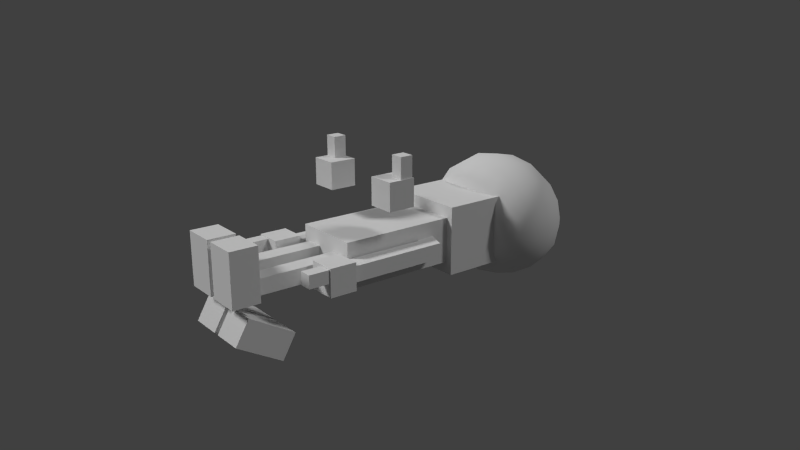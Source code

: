 # Source: man.blend  (saved by Blender 2.69.0; exported with 4.5.12 LTS)
import bpy
from mathutils import Matrix  # noqa: F401  (used for matrix-valued properties, if any)

bpy.ops.wm.read_factory_settings(use_empty=True)
scene = bpy.context.scene
scene.name = 'Scene'

# ---- collections
col_collection_1 = bpy.data.collections.new('Collection 1'); scene.collection.children.link(col_collection_1)

# ---- materials (node trees are filled in below, after node groups)
mat_man = bpy.data.materials.new('man')
mat_man.alpha_threshold = 0.0
mat_man.use_transparent_shadow = False
mat_man.roughness = 0.5
mat_man.specular_intensity = 0.09028
mat_man.line_color = (0.0, 0.0, 0.0, 1.0)

# ---- material node trees

# ---- world
world_world = bpy.data.worlds.new('World'); scene.world = world_world
world_world.color = (0.05088, 0.05088, 0.05088)
world_world.use_sun_shadow = False
world_world.sun_shadow_jitter_overblur = 0.0
world_world.cycles.sampling_method = 'MANUAL'
world_world.cycles.sample_map_resolution = 256

# ---- cameras
cam_camera_001 = bpy.data.cameras.new('Camera.001')
cam_camera_001.clip_end = 100.0
cam_camera_001.lens = 35.0
cam_camera_001.sensor_width = 32.0
cam_camera_001.sensor_height = 18.0
cam_camera_001.dof.focus_distance = 0.0
cam_camera_001.dof.aperture_fstop = 128.0

# ---- lights
light_hemi_001 = bpy.data.lights.new('Hemi.001', 'SUN')
light_hemi_001.transmission_factor = 0.0
light_hemi_001.angle = 0.1993
light_hemi_001.energy = 0.72
light_hemi_001.shadow_buffer_clip_start = 0.5
light_hemi_001.shadow_soft_size = 0.1
light_hemi_001.shadow_cascade_max_distance = 1000.0
light_hemi_001.cycles.use_multiple_importance_sampling = False
light_hemi = bpy.data.lights.new('Hemi', 'SUN')
light_hemi.transmission_factor = 0.0
light_hemi.angle = 0.1993
light_hemi.energy = 1.68
light_hemi.shadow_buffer_clip_start = 0.5
light_hemi.shadow_soft_size = 0.1
light_hemi.shadow_cascade_max_distance = 1000.0
light_hemi.cycles.use_multiple_importance_sampling = False

# ---- meshes
me_cube = bpy.data.meshes.new('Cube')
me_cube.from_pydata([(-1.0, -1.782, 0.6569), (-1.0, -1.782, -0.6569), (1.0, -1.782, -0.6569), (1.0, -1.782, 0.6569), (-1.0, 1.782, 0.6569), (-1.0, 1.782, -0.6569), (1.0, 1.782, -0.6569), (1.0, 1.782, 0.6569)], [], [(0, 1, 2, 3), (0, 4, 5, 1), (1, 5, 6, 2), (2, 6, 7, 3), (4, 0, 3, 7)])
_uv = me_cube.uv_layers.new(name='UVMap')
_uv.uv.foreach_set('vector', [0.005845, 0.199, 0.005845, 0.1843, 0.372, 0.1843, 0.372, 0.199, 0.3868, 0.1836, 0.3868, 0.7291, 0.6078, 0.7291, 0.6078, 0.1836, 1.0, 0.185, 1.0, 0.7332, 0.6174, 0.7332, 0.6174, 0.185, 0.6078, 0.1836, 0.6078, 0.7291, 0.3868, 0.7291, 0.3868, 0.1836, 0.0, 0.7364, 0.0, 0.1785, 0.3985, 0.1785, 0.3985, 0.7364])
me_cube.materials.append(mat_man)
me_cube.use_remesh_preserve_volume = False
me_cube.use_remesh_preserve_attributes = False
me_cube.use_mirror_vertex_groups = False
me_cube.update()
me_cube_006 = bpy.data.meshes.new('Cube.006')
me_cube_006.from_pydata([(-0.8092, -3.04, -0.2214), (-0.8092, -3.04, 0.2214), (-0.3002, -3.04, 0.2214), (-0.3002, -3.04, -0.2214), (-0.8092, -1.375, -0.2214), (-0.8092, -1.375, 0.2214), (-0.3002, -1.375, 0.2214), (-0.3002, -1.375, -0.2214), (-0.8092, -4.679, -0.2214), (-0.8092, -4.679, 0.2214), (-0.3002, -4.679, 0.2214), (-0.3002, -4.679, -0.2214), (-0.8092, -3.297, -0.2214), (-0.3002, -3.297, -0.2214), (-0.8092, -3.297, 0.2214), (-0.3002, -3.297, 0.2214)], [], [(4, 0, 1, 5), (5, 1, 2, 6), (6, 2, 3, 7), (7, 3, 0, 4), (13, 11, 8, 12), (7, 4, 5, 6), (8, 11, 10, 9), (2, 15, 13, 3), (1, 14, 15, 2), (12, 8, 9, 14), (14, 9, 10, 15), (0, 12, 14, 1), (15, 10, 11, 13), (3, 13, 12, 0)])
_uv = me_cube_006.uv_layers.new(name='UVMap')
_uv.uv.foreach_set('vector', [0.009811, 0.007292, 0.2733, 0.007292, 0.2733, 0.007292, 0.009811, 0.007292, 0.009811, 0.007292, 0.2733, 0.007292, 0.2733, 0.07901, 0.009811, 0.07901, 0.009811, 0.07901, 0.2733, 0.07901, 0.2733, 0.07901, 0.009811, 0.07901, 0.009811, 0.07901, 0.2733, 0.07901, 0.2733, 0.007292, 0.009811, 0.007292, 0.314, 0.07901, 0.5326, 0.07901, 0.5326, 0.007292, 0.314, 0.007292, 0.009811, 0.07901, 0.009811, 0.007292, 0.009811, 0.007292, 0.009811, 0.07901, 0.5326, 0.007292, 0.5326, 0.07901, 0.5326, 0.07901, 0.5326, 0.007292, 0.2733, 0.07901, 0.314, 0.07901, 0.314, 0.07901, 0.2733, 0.07901, 0.2733, 0.007292, 0.314, 0.007292, 0.314, 0.07901, 0.2733, 0.07901, 0.314, 0.007292, 0.5326, 0.007292, 0.5326, 0.007292, 0.314, 0.007292, 0.314, 0.007292, 0.5326, 0.007292, 0.5326, 0.07901, 0.314, 0.07901, 0.2733, 0.007292, 0.314, 0.007292, 0.314, 0.007292, 0.2733, 0.007292, 0.314, 0.07901, 0.5326, 0.07901, 0.5326, 0.07901, 0.314, 0.07901, 0.2733, 0.07901, 0.314, 0.07901, 0.314, 0.007292, 0.2733, 0.007292])
me_cube_006.materials.append(mat_man)
me_cube_006.use_remesh_preserve_volume = False
me_cube_006.use_remesh_preserve_attributes = False
me_cube_006.use_mirror_vertex_groups = False
me_cube_006.update()
me_cube_005 = bpy.data.meshes.new('Cube.005')
me_cube_005.from_pydata([(-0.08521, -4.363, 1.168), (-0.08521, -4.363, -0.3268), (-1.024, -4.363, -0.3268), (-1.024, -4.363, 1.168), (-0.08521, -5.145, 1.168), (-0.08521, -5.145, -0.3268), (-1.024, -5.145, -0.3268), (-1.024, -5.145, 1.168)], [], [(4, 5, 1, 0), (5, 6, 2, 1), (6, 7, 3, 2), (7, 4, 0, 3), (0, 1, 2, 3), (7, 6, 5, 4)])
_uv = me_cube_005.uv_layers.new(name='UVMap')
_uv.uv.foreach_set('vector', [0.5989, 0.08312, 0.5989, 0.08312, 0.5212, 0.08312, 0.5212, 0.08312, 0.5989, 0.08312, 0.5989, 0.005411, 0.5212, 0.005411, 0.5212, 0.08312, 0.5989, 0.005411, 0.5989, 0.005411, 0.5212, 0.005411, 0.5212, 0.005411, 0.5989, 0.005411, 0.5989, 0.08312, 0.5212, 0.08312, 0.5212, 0.005411, 0.5212, 0.08312, 0.5212, 0.08312, 0.5212, 0.005411, 0.5212, 0.005411, 0.5989, 0.005411, 0.5989, 0.005411, 0.5989, 0.08312, 0.5989, 0.08312])
me_cube_005.materials.append(mat_man)
me_cube_005.use_remesh_preserve_volume = False
me_cube_005.use_remesh_preserve_attributes = False
me_cube_005.use_mirror_vertex_groups = False
me_cube_005.update()
me_cube_030 = bpy.data.meshes.new('Cube.030')
me_cube_030.from_pydata([(-0.8092, -2.871, -0.2214), (-0.8092, -3.04, 0.2214), (-0.3002, -3.04, 0.2214), (-0.3002, -2.871, -0.2214), (-0.8092, -1.375, -0.2214), (-0.8092, -1.375, 0.2214), (-0.3002, -1.375, 0.2214), (-0.3002, -1.375, -0.2214), (-0.8092, -3.663, -1.529), (-0.8092, -4.047, -1.307), (-0.3002, -4.047, -1.307), (-0.3002, -3.663, -1.529), (-0.8092, -2.973, -0.3323), (-0.3002, -2.973, -0.3323), (-0.8092, -3.356, -0.111), (-0.3002, -3.356, -0.111)], [], [(4, 0, 1, 5), (5, 1, 2, 6), (6, 2, 3, 7), (7, 3, 0, 4), (13, 11, 8, 12), (7, 4, 5, 6), (8, 11, 10, 9), (2, 15, 13, 3), (1, 14, 15, 2), (12, 8, 9, 14), (14, 9, 10, 15), (0, 12, 14, 1), (15, 10, 11, 13), (3, 13, 12, 0)])
_uv = me_cube_030.uv_layers.new(name='UVMap')
_uv.uv.foreach_set('vector', [0.009811, 0.007292, 0.2733, 0.007292, 0.2733, 0.007292, 0.009811, 0.007292, 0.009811, 0.007292, 0.2733, 0.007292, 0.2733, 0.07901, 0.009811, 0.07901, 0.009811, 0.07901, 0.2733, 0.07901, 0.2733, 0.07901, 0.009811, 0.07901, 0.009811, 0.07901, 0.2733, 0.07901, 0.2733, 0.007292, 0.009811, 0.007292, 0.314, 0.07901, 0.5326, 0.07901, 0.5326, 0.007292, 0.314, 0.007292, 0.009811, 0.07901, 0.009811, 0.007292, 0.009811, 0.007292, 0.009811, 0.07901, 0.5326, 0.007292, 0.5326, 0.07901, 0.5326, 0.07901, 0.5326, 0.007292, 0.2733, 0.07901, 0.314, 0.07901, 0.314, 0.07901, 0.2733, 0.07901, 0.2733, 0.007292, 0.314, 0.007292, 0.314, 0.07901, 0.2733, 0.07901, 0.314, 0.007292, 0.5326, 0.007292, 0.5326, 0.007292, 0.314, 0.007292, 0.314, 0.007292, 0.5326, 0.007292, 0.5326, 0.07901, 0.314, 0.07901, 0.2733, 0.007292, 0.314, 0.007292, 0.314, 0.007292, 0.2733, 0.007292, 0.314, 0.07901, 0.5326, 0.07901, 0.5326, 0.07901, 0.314, 0.07901, 0.2733, 0.07901, 0.314, 0.07901, 0.314, 0.007292, 0.2733, 0.007292])
me_cube_030.materials.append(mat_man)
me_cube_030.use_remesh_preserve_volume = False
me_cube_030.use_remesh_preserve_attributes = False
me_cube_030.use_mirror_vertex_groups = False
me_cube_030.update()
me_cube_003 = bpy.data.meshes.new('Cube.003')
me_cube_003.from_pydata([(-0.08521, -4.727, -0.6281), (-0.08521, -3.432, -1.375), (-1.024, -3.432, -1.375), (-1.024, -4.727, -0.6281), (-0.08521, -5.118, -1.306), (-0.08521, -3.824, -2.053), (-1.024, -3.824, -2.053), (-1.024, -5.118, -1.306)], [], [(4, 5, 1, 0), (5, 6, 2, 1), (6, 7, 3, 2), (7, 4, 0, 3), (0, 1, 2, 3), (7, 6, 5, 4)])
_uv = me_cube_003.uv_layers.new(name='UVMap')
_uv.uv.foreach_set('vector', [0.5989, 0.08312, 0.5989, 0.08312, 0.5212, 0.08312, 0.5212, 0.08312, 0.5989, 0.08312, 0.5989, 0.005411, 0.5212, 0.005411, 0.5212, 0.08312, 0.5989, 0.005411, 0.5989, 0.005411, 0.5212, 0.005411, 0.5212, 0.005411, 0.5989, 0.005411, 0.5989, 0.08312, 0.5212, 0.08312, 0.5212, 0.005411, 0.5212, 0.08312, 0.5212, 0.08312, 0.5212, 0.005411, 0.5212, 0.005411, 0.5989, 0.005411, 0.5989, 0.005411, 0.5989, 0.08312, 0.5989, 0.08312])
me_cube_003.materials.append(mat_man)
me_cube_003.use_remesh_preserve_volume = False
me_cube_003.use_remesh_preserve_attributes = False
me_cube_003.use_mirror_vertex_groups = False
me_cube_003.update()
me_cube_026 = bpy.data.meshes.new('Cube.026')
me_cube_026.from_pydata([(0.8092, -3.04, -0.2214), (0.8092, -3.04, 0.2214), (0.3002, -3.04, 0.2214), (0.3002, -3.04, -0.2214), (0.8092, -1.375, -0.2214), (0.8092, -1.375, 0.2214), (0.3002, -1.375, 0.2214), (0.3002, -1.375, -0.2214), (0.8092, -4.679, -0.2214), (0.8092, -4.679, 0.2214), (0.3002, -4.679, 0.2214), (0.3002, -4.679, -0.2214), (0.8092, -3.297, -0.2214), (0.3002, -3.297, -0.2214), (0.8092, -3.297, 0.2214), (0.3002, -3.297, 0.2214)], [], [(4, 5, 1, 0), (5, 6, 2, 1), (6, 7, 3, 2), (7, 4, 0, 3), (13, 12, 8, 11), (7, 6, 5, 4), (8, 9, 10, 11), (2, 3, 13, 15), (1, 2, 15, 14), (12, 14, 9, 8), (14, 15, 10, 9), (0, 1, 14, 12), (15, 13, 11, 10), (3, 0, 12, 13)])
_uv = me_cube_026.uv_layers.new(name='UVMap')
_uv.uv.foreach_set('vector', [0.009811, 0.007292, 0.009811, 0.007292, 0.2733, 0.007292, 0.2733, 0.007292, 0.009811, 0.007292, 0.009811, 0.07901, 0.2733, 0.07901, 0.2733, 0.007292, 0.009811, 0.07901, 0.009811, 0.07901, 0.2733, 0.07901, 0.2733, 0.07901, 0.009811, 0.07901, 0.009811, 0.007292, 0.2733, 0.007292, 0.2733, 0.07901, 0.314, 0.07901, 0.314, 0.007292, 0.5326, 0.007292, 0.5326, 0.07901, 0.009811, 0.07901, 0.009811, 0.07901, 0.009811, 0.007292, 0.009811, 0.007292, 0.5326, 0.007292, 0.5326, 0.007292, 0.5326, 0.07901, 0.5326, 0.07901, 0.2733, 0.07901, 0.2733, 0.07901, 0.314, 0.07901, 0.314, 0.07901, 0.2733, 0.007292, 0.2733, 0.07901, 0.314, 0.07901, 0.314, 0.007292, 0.314, 0.007292, 0.314, 0.007292, 0.5326, 0.007292, 0.5326, 0.007292, 0.314, 0.007292, 0.314, 0.07901, 0.5326, 0.07901, 0.5326, 0.007292, 0.2733, 0.007292, 0.2733, 0.007292, 0.314, 0.007292, 0.314, 0.007292, 0.314, 0.07901, 0.314, 0.07901, 0.5326, 0.07901, 0.5326, 0.07901, 0.2733, 0.07901, 0.2733, 0.007292, 0.314, 0.007292, 0.314, 0.07901])
me_cube_026.materials.append(mat_man)
me_cube_026.use_remesh_preserve_volume = False
me_cube_026.use_remesh_preserve_attributes = False
me_cube_026.use_mirror_vertex_groups = False
me_cube_026.update()
me_cube_027 = bpy.data.meshes.new('Cube.027')
me_cube_027.from_pydata([(0.08521, -4.363, 1.168), (0.08521, -4.363, -0.3268), (1.024, -4.363, -0.3268), (1.024, -4.363, 1.168), (0.08521, -5.145, 1.168), (0.08521, -5.145, -0.3268), (1.024, -5.145, -0.3268), (1.024, -5.145, 1.168)], [], [(4, 0, 1, 5), (5, 1, 2, 6), (6, 2, 3, 7), (7, 3, 0, 4), (0, 3, 2, 1), (7, 4, 5, 6)])
_uv = me_cube_027.uv_layers.new(name='UVMap')
_uv.uv.foreach_set('vector', [0.5989, 0.08312, 0.5212, 0.08312, 0.5212, 0.08312, 0.5989, 0.08312, 0.5989, 0.08312, 0.5212, 0.08312, 0.5212, 0.005411, 0.5989, 0.005411, 0.5989, 0.005411, 0.5212, 0.005411, 0.5212, 0.005411, 0.5989, 0.005411, 0.5989, 0.005411, 0.5212, 0.005411, 0.5212, 0.08312, 0.5989, 0.08312, 0.5212, 0.08312, 0.5212, 0.005411, 0.5212, 0.005411, 0.5212, 0.08312, 0.5989, 0.005411, 0.5989, 0.08312, 0.5989, 0.08312, 0.5989, 0.005411])
me_cube_027.materials.append(mat_man)
me_cube_027.use_remesh_preserve_volume = False
me_cube_027.use_remesh_preserve_attributes = False
me_cube_027.use_mirror_vertex_groups = False
me_cube_027.update()
me_cube_029 = bpy.data.meshes.new('Cube.029')
me_cube_029.from_pydata([(0.8092, -2.871, -0.2214), (0.8092, -3.04, 0.2214), (0.3002, -3.04, 0.2214), (0.3002, -2.871, -0.2214), (0.8092, -1.375, -0.2214), (0.8092, -1.375, 0.2214), (0.3002, -1.375, 0.2214), (0.3002, -1.375, -0.2214), (0.8092, -3.663, -1.529), (0.8092, -4.047, -1.307), (0.3002, -4.047, -1.307), (0.3002, -3.663, -1.529), (0.8092, -2.973, -0.3323), (0.3002, -2.973, -0.3323), (0.8092, -3.356, -0.111), (0.3002, -3.356, -0.111)], [], [(4, 5, 1, 0), (5, 6, 2, 1), (6, 7, 3, 2), (7, 4, 0, 3), (13, 12, 8, 11), (7, 6, 5, 4), (8, 9, 10, 11), (2, 3, 13, 15), (1, 2, 15, 14), (12, 14, 9, 8), (14, 15, 10, 9), (0, 1, 14, 12), (15, 13, 11, 10), (3, 0, 12, 13)])
_uv = me_cube_029.uv_layers.new(name='UVMap')
_uv.uv.foreach_set('vector', [0.009811, 0.007292, 0.009811, 0.007292, 0.2733, 0.007292, 0.2733, 0.007292, 0.009811, 0.007292, 0.009811, 0.07901, 0.2733, 0.07901, 0.2733, 0.007292, 0.009811, 0.07901, 0.009811, 0.07901, 0.2733, 0.07901, 0.2733, 0.07901, 0.009811, 0.07901, 0.009811, 0.007292, 0.2733, 0.007292, 0.2733, 0.07901, 0.314, 0.07901, 0.314, 0.007292, 0.5326, 0.007292, 0.5326, 0.07901, 0.009811, 0.07901, 0.009811, 0.07901, 0.009811, 0.007292, 0.009811, 0.007292, 0.5326, 0.007292, 0.5326, 0.007292, 0.5326, 0.07901, 0.5326, 0.07901, 0.2733, 0.07901, 0.2733, 0.07901, 0.314, 0.07901, 0.314, 0.07901, 0.2733, 0.007292, 0.2733, 0.07901, 0.314, 0.07901, 0.314, 0.007292, 0.314, 0.007292, 0.314, 0.007292, 0.5326, 0.007292, 0.5326, 0.007292, 0.314, 0.007292, 0.314, 0.07901, 0.5326, 0.07901, 0.5326, 0.007292, 0.2733, 0.007292, 0.2733, 0.007292, 0.314, 0.007292, 0.314, 0.007292, 0.314, 0.07901, 0.314, 0.07901, 0.5326, 0.07901, 0.5326, 0.07901, 0.2733, 0.07901, 0.2733, 0.007292, 0.314, 0.007292, 0.314, 0.07901])
me_cube_029.materials.append(mat_man)
me_cube_029.use_remesh_preserve_volume = False
me_cube_029.use_remesh_preserve_attributes = False
me_cube_029.use_mirror_vertex_groups = False
me_cube_029.update()
me_cube_002 = bpy.data.meshes.new('Cube.002')
me_cube_002.from_pydata([(0.08521, -4.727, -0.6281), (0.08521, -3.432, -1.375), (1.024, -3.432, -1.375), (1.024, -4.727, -0.6281), (0.08521, -5.118, -1.306), (0.08521, -3.824, -2.053), (1.024, -3.824, -2.053), (1.024, -5.118, -1.306)], [], [(4, 0, 1, 5), (5, 1, 2, 6), (6, 2, 3, 7), (7, 3, 0, 4), (0, 3, 2, 1), (7, 4, 5, 6)])
_uv = me_cube_002.uv_layers.new(name='UVMap')
_uv.uv.foreach_set('vector', [0.5989, 0.08312, 0.5212, 0.08312, 0.5212, 0.08312, 0.5989, 0.08312, 0.5989, 0.08312, 0.5212, 0.08312, 0.5212, 0.005411, 0.5989, 0.005411, 0.5989, 0.005411, 0.5212, 0.005411, 0.5212, 0.005411, 0.5989, 0.005411, 0.5989, 0.005411, 0.5212, 0.005411, 0.5212, 0.08312, 0.5989, 0.08312, 0.5212, 0.08312, 0.5212, 0.005411, 0.5212, 0.005411, 0.5212, 0.08312, 0.5989, 0.005411, 0.5989, 0.08312, 0.5989, 0.08312, 0.5989, 0.005411])
me_cube_002.materials.append(mat_man)
me_cube_002.use_remesh_preserve_volume = False
me_cube_002.use_remesh_preserve_attributes = False
me_cube_002.use_mirror_vertex_groups = False
me_cube_002.update()
me_cube_012 = bpy.data.meshes.new('Cube.012')
me_cube_012.from_pydata([(-1.566, -0.7705, -0.2214), (-1.566, -0.7705, 0.2214), (-1.057, -0.7705, 0.2214), (-1.057, -0.7705, -0.2214), (-1.566, 0.8942, -0.2214), (-1.566, 0.8942, 0.2214), (-1.057, 0.8942, 0.2214), (-1.057, 0.8942, -0.2214), (-1.566, -2.409, -0.2214), (-1.566, -2.409, 0.2214), (-1.057, -2.409, 0.2214), (-1.057, -2.409, -0.2214), (-1.566, -1.018, -0.2214), (-1.057, -1.018, -0.2214), (-1.566, -1.018, 0.2214), (-1.057, -1.018, 0.2214)], [], [(4, 0, 1, 5), (5, 1, 2, 6), (6, 2, 3, 7), (7, 3, 0, 4), (13, 11, 8, 12), (7, 4, 5, 6), (8, 11, 10, 9), (2, 15, 13, 3), (1, 14, 15, 2), (12, 8, 9, 14), (0, 12, 14, 1), (15, 10, 11, 13), (3, 13, 12, 0), (14, 9, 10, 15)])
_uv = me_cube_012.uv_layers.new(name='UVMap')
_uv.uv.foreach_set('vector', [0.02392, 0.09479, 0.3116, 0.09479, 0.3116, 0.09241, 0.02392, 0.09241, 0.02392, 0.09241, 0.3116, 0.09241, 0.3116, 0.1707, 0.02392, 0.1707, 0.02392, 0.1707, 0.3116, 0.1707, 0.3116, 0.1731, 0.02392, 0.1731, 0.02392, 0.1731, 0.3116, 0.1731, 0.3116, 0.09479, 0.02392, 0.09479, 0.3544, 0.1731, 0.5949, 0.1731, 0.5949, 0.09479, 0.3544, 0.09479, 0.02392, 0.1731, 0.02392, 0.09479, 0.02392, 0.09241, 0.02392, 0.1707, 0.5949, 0.09479, 0.5949, 0.1731, 0.5949, 0.1707, 0.5949, 0.09241, 0.3116, 0.1707, 0.3544, 0.1707, 0.3544, 0.1731, 0.3116, 0.1731, 0.3116, 0.09241, 0.3544, 0.09241, 0.3544, 0.1707, 0.3116, 0.1707, 0.3544, 0.09479, 0.5949, 0.09479, 0.5949, 0.09241, 0.3544, 0.09241, 0.3116, 0.09479, 0.3544, 0.09479, 0.3544, 0.09241, 0.3116, 0.09241, 0.3544, 0.1707, 0.5949, 0.1707, 0.5949, 0.1731, 0.3544, 0.1731, 0.3116, 0.1731, 0.3544, 0.1731, 0.3544, 0.09479, 0.3116, 0.09479, 0.3544, 0.09241, 0.5949, 0.09241, 0.5949, 0.1707, 0.3544, 0.1707])
me_cube_012.materials.append(mat_man)
me_cube_012.use_remesh_preserve_volume = False
me_cube_012.use_remesh_preserve_attributes = False
me_cube_012.use_mirror_vertex_groups = False
me_cube_012.update()
me_cube_013 = bpy.data.meshes.new('Cube.013')
me_cube_013.from_pydata([(-1.701, -2.783, -0.3904), (-1.701, -2.783, 0.3904), (-0.9206, -2.783, 0.3904), (-0.9206, -2.783, -0.3904), (-1.701, -2.002, -0.3904), (-1.701, -2.002, 0.3904), (-0.9206, -2.002, 0.3904), (-0.9206, -2.002, -0.3904)], [], [(4, 0, 1, 5), (5, 1, 2, 6), (6, 2, 3, 7), (7, 3, 0, 4), (0, 3, 2, 1), (7, 4, 5, 6)])
_uv = me_cube_013.uv_layers.new(name='UVMap')
_uv.uv.foreach_set('vector', [0.5175, 0.1632, 0.5175, 0.1054, 0.5175, 0.1054, 0.5175, 0.1632, 0.5175, 0.1632, 0.5175, 0.1054, 0.5753, 0.1054, 0.5753, 0.1632, 0.5753, 0.1632, 0.5753, 0.1054, 0.5753, 0.1054, 0.5753, 0.1632, 0.5753, 0.1632, 0.5753, 0.1054, 0.5175, 0.1054, 0.5175, 0.1632, 0.5175, 0.1054, 0.5753, 0.1054, 0.5753, 0.1054, 0.5175, 0.1054, 0.5753, 0.1632, 0.5175, 0.1632, 0.5175, 0.1632, 0.5753, 0.1632])
me_cube_013.materials.append(mat_man)
me_cube_013.use_remesh_preserve_volume = False
me_cube_013.use_remesh_preserve_attributes = False
me_cube_013.use_mirror_vertex_groups = False
me_cube_013.update()
me_cube_014 = bpy.data.meshes.new('Cube.014')
me_cube_014.from_pydata([(-1.668, -3.38, -0.009328), (-1.668, -3.38, 0.3571), (-1.302, -3.38, 0.3571), (-1.302, -3.38, -0.009328), (-1.668, -2.719, -0.009328), (-1.668, -2.719, 0.3571), (-1.302, -2.719, 0.3571), (-1.302, -2.719, -0.009328)], [], [(4, 0, 1, 5), (5, 1, 2, 6), (6, 2, 3, 7), (7, 3, 0, 4), (0, 3, 2, 1), (7, 4, 5, 6)])
_uv = me_cube_014.uv_layers.new(name='UVMap')
_uv.uv.foreach_set('vector', [0.5205, 0.163, 0.5205, 0.1057, 0.5205, 0.1057, 0.5205, 0.163, 0.5205, 0.163, 0.5205, 0.1057, 0.5778, 0.1057, 0.5778, 0.163, 0.5778, 0.163, 0.5778, 0.1057, 0.5778, 0.1057, 0.5778, 0.163, 0.5778, 0.163, 0.5778, 0.1057, 0.5205, 0.1057, 0.5205, 0.163, 0.5205, 0.1057, 0.5778, 0.1057, 0.5778, 0.1057, 0.5205, 0.1057, 0.5778, 0.163, 0.5205, 0.163, 0.5205, 0.163, 0.5778, 0.163])
me_cube_014.materials.append(mat_man)
me_cube_014.use_remesh_preserve_volume = False
me_cube_014.use_remesh_preserve_attributes = False
me_cube_014.use_mirror_vertex_groups = False
me_cube_014.update()
me_cube_031 = bpy.data.meshes.new('Cube.031')
me_cube_031.from_pydata([(-1.566, -0.7705, -0.2214), (-1.566, -0.3293, 0.2214), (-1.057, -0.3293, 0.2214), (-1.057, -0.7705, -0.2214), (-1.566, 0.8942, -0.2214), (-1.566, 0.8942, 0.2214), (-1.057, 0.8942, 0.2214), (-1.057, 0.8942, -0.2214), (-1.566, -0.767, 1.744), (-1.566, -0.3242, 1.744), (-1.057, -0.3242, 1.744), (-1.057, -0.767, 1.744), (-1.566, -0.767, 0.3529), (-1.057, -0.767, 0.3529), (-1.566, -0.3242, 0.3529), (-1.057, -0.3242, 0.3529)], [], [(4, 0, 1, 5), (5, 1, 2, 6), (6, 2, 3, 7), (7, 3, 0, 4), (13, 11, 8, 12), (7, 4, 5, 6), (8, 11, 10, 9), (2, 15, 13, 3), (1, 14, 15, 2), (12, 8, 9, 14), (0, 12, 14, 1), (15, 10, 11, 13), (3, 13, 12, 0), (14, 9, 10, 15)])
_uv = me_cube_031.uv_layers.new(name='UVMap')
_uv.uv.foreach_set('vector', [0.02392, 0.09479, 0.3116, 0.09479, 0.3116, 0.09241, 0.02392, 0.09241, 0.02392, 0.09241, 0.3116, 0.09241, 0.3116, 0.1707, 0.02392, 0.1707, 0.02392, 0.1707, 0.3116, 0.1707, 0.3116, 0.1731, 0.02392, 0.1731, 0.02392, 0.1731, 0.3116, 0.1731, 0.3116, 0.09479, 0.02392, 0.09479, 0.3544, 0.1731, 0.5949, 0.1731, 0.5949, 0.09479, 0.3544, 0.09479, 0.02392, 0.1731, 0.02392, 0.09479, 0.02392, 0.09241, 0.02392, 0.1707, 0.5949, 0.09479, 0.5949, 0.1731, 0.5949, 0.1707, 0.5949, 0.09241, 0.3116, 0.1707, 0.3544, 0.1707, 0.3544, 0.1731, 0.3116, 0.1731, 0.3116, 0.09241, 0.3544, 0.09241, 0.3544, 0.1707, 0.3116, 0.1707, 0.3544, 0.09479, 0.5949, 0.09479, 0.5949, 0.09241, 0.3544, 0.09241, 0.3116, 0.09479, 0.3544, 0.09479, 0.3544, 0.09241, 0.3116, 0.09241, 0.3544, 0.1707, 0.5949, 0.1707, 0.5949, 0.1731, 0.3544, 0.1731, 0.3116, 0.1731, 0.3544, 0.1731, 0.3544, 0.09479, 0.3116, 0.09479, 0.3544, 0.09241, 0.5949, 0.09241, 0.5949, 0.1707, 0.3544, 0.1707])
me_cube_031.materials.append(mat_man)
me_cube_031.use_remesh_preserve_volume = False
me_cube_031.use_remesh_preserve_attributes = False
me_cube_031.use_mirror_vertex_groups = False
me_cube_031.update()
me_cube_008 = bpy.data.meshes.new('Cube.008')
me_cube_008.from_pydata([(-1.701, -0.9294, 2.264), (-1.701, -0.1485, 2.264), (-0.9206, -0.1485, 2.264), (-0.9206, -0.9294, 2.264), (-1.701, -0.9294, 1.483), (-1.701, -0.1485, 1.483), (-0.9206, -0.1485, 1.483), (-0.9206, -0.9294, 1.483)], [], [(4, 0, 1, 5), (5, 1, 2, 6), (6, 2, 3, 7), (7, 3, 0, 4), (0, 3, 2, 1), (7, 4, 5, 6)])
_uv = me_cube_008.uv_layers.new(name='UVMap')
_uv.uv.foreach_set('vector', [0.5175, 0.1632, 0.5175, 0.1054, 0.5175, 0.1054, 0.5175, 0.1632, 0.5175, 0.1632, 0.5175, 0.1054, 0.5753, 0.1054, 0.5753, 0.1632, 0.5753, 0.1632, 0.5753, 0.1054, 0.5753, 0.1054, 0.5753, 0.1632, 0.5753, 0.1632, 0.5753, 0.1054, 0.5175, 0.1054, 0.5175, 0.1632, 0.5175, 0.1054, 0.5753, 0.1054, 0.5753, 0.1054, 0.5175, 0.1054, 0.5753, 0.1632, 0.5175, 0.1632, 0.5175, 0.1632, 0.5753, 0.1632])
me_cube_008.materials.append(mat_man)
me_cube_008.use_remesh_preserve_volume = False
me_cube_008.use_remesh_preserve_attributes = False
me_cube_008.use_mirror_vertex_groups = False
me_cube_008.update()
me_cube_009 = bpy.data.meshes.new('Cube.009')
me_cube_009.from_pydata([(-1.668, -0.5483, 2.861), (-1.668, -0.1818, 2.861), (-1.302, -0.1818, 2.861), (-1.302, -0.5483, 2.861), (-1.668, -0.5483, 2.2), (-1.668, -0.1818, 2.2), (-1.302, -0.1818, 2.2), (-1.302, -0.5483, 2.2)], [], [(4, 0, 1, 5), (5, 1, 2, 6), (6, 2, 3, 7), (7, 3, 0, 4), (0, 3, 2, 1), (7, 4, 5, 6)])
_uv = me_cube_009.uv_layers.new(name='UVMap')
_uv.uv.foreach_set('vector', [0.5205, 0.163, 0.5205, 0.1057, 0.5205, 0.1057, 0.5205, 0.163, 0.5205, 0.163, 0.5205, 0.1057, 0.5778, 0.1057, 0.5778, 0.163, 0.5778, 0.163, 0.5778, 0.1057, 0.5778, 0.1057, 0.5778, 0.163, 0.5778, 0.163, 0.5778, 0.1057, 0.5205, 0.1057, 0.5205, 0.163, 0.5205, 0.1057, 0.5778, 0.1057, 0.5778, 0.1057, 0.5205, 0.1057, 0.5778, 0.163, 0.5205, 0.163, 0.5205, 0.163, 0.5778, 0.163])
me_cube_009.materials.append(mat_man)
me_cube_009.use_remesh_preserve_volume = False
me_cube_009.use_remesh_preserve_attributes = False
me_cube_009.use_mirror_vertex_groups = False
me_cube_009.update()
me_cube_023 = bpy.data.meshes.new('Cube.023')
me_cube_023.from_pydata([(1.566, -0.7705, -0.2214), (1.566, -0.7705, 0.2214), (1.057, -0.7705, 0.2214), (1.057, -0.7705, -0.2214), (1.566, 0.8942, -0.2214), (1.566, 0.8942, 0.2214), (1.057, 0.8942, 0.2214), (1.057, 0.8942, -0.2214), (1.566, -2.409, -0.2214), (1.566, -2.409, 0.2214), (1.057, -2.409, 0.2214), (1.057, -2.409, -0.2214), (1.566, -1.018, -0.2214), (1.057, -1.018, -0.2214), (1.566, -1.018, 0.2214), (1.057, -1.018, 0.2214)], [], [(4, 5, 1, 0), (5, 6, 2, 1), (6, 7, 3, 2), (7, 4, 0, 3), (13, 12, 8, 11), (7, 6, 5, 4), (8, 9, 10, 11), (2, 3, 13, 15), (1, 2, 15, 14), (12, 14, 9, 8), (0, 1, 14, 12), (15, 13, 11, 10), (3, 0, 12, 13), (14, 15, 10, 9)])
_uv = me_cube_023.uv_layers.new(name='UVMap')
_uv.uv.foreach_set('vector', [0.02392, 0.09479, 0.02392, 0.09241, 0.3116, 0.09241, 0.3116, 0.09479, 0.02392, 0.09241, 0.02392, 0.1707, 0.3116, 0.1707, 0.3116, 0.09241, 0.02392, 0.1707, 0.02392, 0.1731, 0.3116, 0.1731, 0.3116, 0.1707, 0.02392, 0.1731, 0.02392, 0.09479, 0.3116, 0.09479, 0.3116, 0.1731, 0.3544, 0.1731, 0.3544, 0.09479, 0.5949, 0.09479, 0.5949, 0.1731, 0.02392, 0.1731, 0.02392, 0.1707, 0.02392, 0.09241, 0.02392, 0.09479, 0.5949, 0.09479, 0.5949, 0.09241, 0.5949, 0.1707, 0.5949, 0.1731, 0.3116, 0.1707, 0.3116, 0.1731, 0.3544, 0.1731, 0.3544, 0.1707, 0.3116, 0.09241, 0.3116, 0.1707, 0.3544, 0.1707, 0.3544, 0.09241, 0.3544, 0.09479, 0.3544, 0.09241, 0.5949, 0.09241, 0.5949, 0.09479, 0.3116, 0.09479, 0.3116, 0.09241, 0.3544, 0.09241, 0.3544, 0.09479, 0.3544, 0.1707, 0.3544, 0.1731, 0.5949, 0.1731, 0.5949, 0.1707, 0.3116, 0.1731, 0.3116, 0.09479, 0.3544, 0.09479, 0.3544, 0.1731, 0.3544, 0.09241, 0.3544, 0.1707, 0.5949, 0.1707, 0.5949, 0.09241])
me_cube_023.materials.append(mat_man)
me_cube_023.use_remesh_preserve_volume = False
me_cube_023.use_remesh_preserve_attributes = False
me_cube_023.use_mirror_vertex_groups = False
me_cube_023.update()
me_cube_024 = bpy.data.meshes.new('Cube.024')
me_cube_024.from_pydata([(1.701, -2.783, -0.3904), (1.701, -2.783, 0.3904), (0.9207, -2.783, 0.3904), (0.9207, -2.783, -0.3904), (1.701, -2.002, -0.3904), (1.701, -2.002, 0.3904), (0.9207, -2.002, 0.3904), (0.9207, -2.002, -0.3904)], [], [(4, 5, 1, 0), (5, 6, 2, 1), (6, 7, 3, 2), (7, 4, 0, 3), (0, 1, 2, 3), (7, 6, 5, 4)])
_uv = me_cube_024.uv_layers.new(name='UVMap')
_uv.uv.foreach_set('vector', [0.5175, 0.1632, 0.5175, 0.1632, 0.5175, 0.1054, 0.5175, 0.1054, 0.5175, 0.1632, 0.5753, 0.1632, 0.5753, 0.1054, 0.5175, 0.1054, 0.5753, 0.1632, 0.5753, 0.1632, 0.5753, 0.1054, 0.5753, 0.1054, 0.5753, 0.1632, 0.5175, 0.1632, 0.5175, 0.1054, 0.5753, 0.1054, 0.5175, 0.1054, 0.5175, 0.1054, 0.5753, 0.1054, 0.5753, 0.1054, 0.5753, 0.1632, 0.5753, 0.1632, 0.5175, 0.1632, 0.5175, 0.1632])
me_cube_024.materials.append(mat_man)
me_cube_024.use_remesh_preserve_volume = False
me_cube_024.use_remesh_preserve_attributes = False
me_cube_024.use_mirror_vertex_groups = False
me_cube_024.update()
me_cube_025 = bpy.data.meshes.new('Cube.025')
me_cube_025.from_pydata([(1.668, -3.38, -0.009328), (1.668, -3.38, 0.3571), (1.302, -3.38, 0.3571), (1.302, -3.38, -0.009328), (1.668, -2.719, -0.009328), (1.668, -2.719, 0.3571), (1.302, -2.719, 0.3571), (1.302, -2.719, -0.009328)], [], [(4, 5, 1, 0), (5, 6, 2, 1), (6, 7, 3, 2), (7, 4, 0, 3), (0, 1, 2, 3), (7, 6, 5, 4)])
_uv = me_cube_025.uv_layers.new(name='UVMap')
_uv.uv.foreach_set('vector', [0.5205, 0.163, 0.5205, 0.163, 0.5205, 0.1057, 0.5205, 0.1057, 0.5205, 0.163, 0.5778, 0.163, 0.5778, 0.1057, 0.5205, 0.1057, 0.5778, 0.163, 0.5778, 0.163, 0.5778, 0.1057, 0.5778, 0.1057, 0.5778, 0.163, 0.5205, 0.163, 0.5205, 0.1057, 0.5778, 0.1057, 0.5205, 0.1057, 0.5205, 0.1057, 0.5778, 0.1057, 0.5778, 0.1057, 0.5778, 0.163, 0.5778, 0.163, 0.5205, 0.163, 0.5205, 0.163])
me_cube_025.materials.append(mat_man)
me_cube_025.use_remesh_preserve_volume = False
me_cube_025.use_remesh_preserve_attributes = False
me_cube_025.use_mirror_vertex_groups = False
me_cube_025.update()
me_cube_028 = bpy.data.meshes.new('Cube.028')
me_cube_028.from_pydata([(1.566, -0.7705, -0.2214), (1.566, -0.3293, 0.2214), (1.057, -0.3293, 0.2214), (1.057, -0.7705, -0.2214), (1.566, 0.8942, -0.2214), (1.566, 0.8942, 0.2214), (1.057, 0.8942, 0.2214), (1.057, 0.8942, -0.2214), (1.566, -0.767, 1.744), (1.566, -0.3242, 1.744), (1.057, -0.3242, 1.744), (1.057, -0.767, 1.744), (1.566, -0.767, 0.3529), (1.057, -0.767, 0.3529), (1.566, -0.3242, 0.3529), (1.057, -0.3242, 0.3529)], [], [(4, 5, 1, 0), (5, 6, 2, 1), (6, 7, 3, 2), (7, 4, 0, 3), (13, 12, 8, 11), (7, 6, 5, 4), (8, 9, 10, 11), (2, 3, 13, 15), (1, 2, 15, 14), (12, 14, 9, 8), (0, 1, 14, 12), (15, 13, 11, 10), (3, 0, 12, 13), (14, 15, 10, 9)])
_uv = me_cube_028.uv_layers.new(name='UVMap')
_uv.uv.foreach_set('vector', [0.02392, 0.09479, 0.02392, 0.09241, 0.3116, 0.09241, 0.3116, 0.09479, 0.02392, 0.09241, 0.02392, 0.1707, 0.3116, 0.1707, 0.3116, 0.09241, 0.02392, 0.1707, 0.02392, 0.1731, 0.3116, 0.1731, 0.3116, 0.1707, 0.02392, 0.1731, 0.02392, 0.09479, 0.3116, 0.09479, 0.3116, 0.1731, 0.3544, 0.1731, 0.3544, 0.09479, 0.5949, 0.09479, 0.5949, 0.1731, 0.02392, 0.1731, 0.02392, 0.1707, 0.02392, 0.09241, 0.02392, 0.09479, 0.5949, 0.09479, 0.5949, 0.09241, 0.5949, 0.1707, 0.5949, 0.1731, 0.3116, 0.1707, 0.3116, 0.1731, 0.3544, 0.1731, 0.3544, 0.1707, 0.3116, 0.09241, 0.3116, 0.1707, 0.3544, 0.1707, 0.3544, 0.09241, 0.3544, 0.09479, 0.3544, 0.09241, 0.5949, 0.09241, 0.5949, 0.09479, 0.3116, 0.09479, 0.3116, 0.09241, 0.3544, 0.09241, 0.3544, 0.09479, 0.3544, 0.1707, 0.3544, 0.1731, 0.5949, 0.1731, 0.5949, 0.1707, 0.3116, 0.1731, 0.3116, 0.09479, 0.3544, 0.09479, 0.3544, 0.1731, 0.3544, 0.09241, 0.3544, 0.1707, 0.5949, 0.1707, 0.5949, 0.09241])
me_cube_028.materials.append(mat_man)
me_cube_028.use_remesh_preserve_volume = False
me_cube_028.use_remesh_preserve_attributes = False
me_cube_028.use_mirror_vertex_groups = False
me_cube_028.update()
me_cube_004 = bpy.data.meshes.new('Cube.004')
me_cube_004.from_pydata([(1.701, -0.9294, 2.264), (1.701, -0.1485, 2.264), (0.9207, -0.1485, 2.264), (0.9207, -0.9294, 2.264), (1.701, -0.9294, 1.483), (1.701, -0.1485, 1.483), (0.9207, -0.1485, 1.483), (0.9207, -0.9294, 1.483)], [], [(4, 5, 1, 0), (5, 6, 2, 1), (6, 7, 3, 2), (7, 4, 0, 3), (0, 1, 2, 3), (7, 6, 5, 4)])
_uv = me_cube_004.uv_layers.new(name='UVMap')
_uv.uv.foreach_set('vector', [0.5175, 0.1632, 0.5175, 0.1632, 0.5175, 0.1054, 0.5175, 0.1054, 0.5175, 0.1632, 0.5753, 0.1632, 0.5753, 0.1054, 0.5175, 0.1054, 0.5753, 0.1632, 0.5753, 0.1632, 0.5753, 0.1054, 0.5753, 0.1054, 0.5753, 0.1632, 0.5175, 0.1632, 0.5175, 0.1054, 0.5753, 0.1054, 0.5175, 0.1054, 0.5175, 0.1054, 0.5753, 0.1054, 0.5753, 0.1054, 0.5753, 0.1632, 0.5753, 0.1632, 0.5175, 0.1632, 0.5175, 0.1632])
me_cube_004.materials.append(mat_man)
me_cube_004.use_remesh_preserve_volume = False
me_cube_004.use_remesh_preserve_attributes = False
me_cube_004.use_mirror_vertex_groups = False
me_cube_004.update()
me_cube_007 = bpy.data.meshes.new('Cube.007')
me_cube_007.from_pydata([(1.668, -0.5483, 2.861), (1.668, -0.1818, 2.861), (1.302, -0.1818, 2.861), (1.302, -0.5483, 2.861), (1.668, -0.5483, 2.2), (1.668, -0.1818, 2.2), (1.302, -0.1818, 2.2), (1.302, -0.5483, 2.2)], [], [(4, 5, 1, 0), (5, 6, 2, 1), (6, 7, 3, 2), (7, 4, 0, 3), (0, 1, 2, 3), (7, 6, 5, 4)])
_uv = me_cube_007.uv_layers.new(name='UVMap')
_uv.uv.foreach_set('vector', [0.5205, 0.163, 0.5205, 0.163, 0.5205, 0.1057, 0.5205, 0.1057, 0.5205, 0.163, 0.5778, 0.163, 0.5778, 0.1057, 0.5205, 0.1057, 0.5778, 0.163, 0.5778, 0.163, 0.5778, 0.1057, 0.5778, 0.1057, 0.5778, 0.163, 0.5205, 0.163, 0.5205, 0.1057, 0.5778, 0.1057, 0.5205, 0.1057, 0.5205, 0.1057, 0.5778, 0.1057, 0.5778, 0.1057, 0.5778, 0.163, 0.5778, 0.163, 0.5205, 0.163, 0.5205, 0.163])
me_cube_007.materials.append(mat_man)
me_cube_007.use_remesh_preserve_volume = False
me_cube_007.use_remesh_preserve_attributes = False
me_cube_007.use_mirror_vertex_groups = False
me_cube_007.update()
me_cube_022 = bpy.data.meshes.new('Cube.022')
me_cube_022.from_pydata([(1.557, 0.8845, -0.221), (1.557, 0.8845, 0.221), (1.362, 0.4152, 0.221), (1.362, 0.4152, -0.221), (0.7575, 1.216, -0.221), (0.7575, 1.216, 0.221), (0.5631, 0.7463, 0.221), (0.5631, 0.7463, -0.221)], [], [(4, 5, 1, 0), (5, 6, 2, 1), (6, 7, 3, 2), (7, 4, 0, 3), (0, 1, 2, 3), (7, 6, 5, 4)])
_uv = me_cube_022.uv_layers.new(name='UVMap')
_uv.uv.foreach_set('vector', [0.01215, 0.1549, 0.01215, 0.1549, 0.07611, 0.1571, 0.07611, 0.1571, 0.01215, 0.1549, 0.006962, 0.1115, 0.07093, 0.1137, 0.07611, 0.1571, 0.006962, 0.1115, 0.006962, 0.1115, 0.07093, 0.1137, 0.07093, 0.1137, 0.006962, 0.1115, 0.01215, 0.1549, 0.07611, 0.1571, 0.07093, 0.1137, 0.07611, 0.1571, 0.07611, 0.1571, 0.07093, 0.1137, 0.07093, 0.1137, 0.006962, 0.1115, 0.006962, 0.1115, 0.01215, 0.1549, 0.01215, 0.1549])
me_cube_022.materials.append(mat_man)
me_cube_022.use_remesh_preserve_volume = False
me_cube_022.use_remesh_preserve_attributes = False
me_cube_022.use_mirror_vertex_groups = False
me_cube_022.update()
me_cube_015 = bpy.data.meshes.new('Cube.015')
me_cube_015.from_pydata([(-0.7575, 1.216, -0.221), (-0.7575, 1.216, 0.221), (-0.5631, 0.7463, 0.221), (-0.5631, 0.7463, -0.221), (-1.557, 0.8845, -0.221), (-1.557, 0.8845, 0.221), (-1.362, 0.4152, 0.221), (-1.362, 0.4152, -0.221)], [], [(4, 5, 1, 0), (5, 6, 2, 1), (6, 7, 3, 2), (7, 4, 0, 3), (0, 1, 2, 3), (7, 6, 5, 4)])
_uv = me_cube_015.uv_layers.new(name='UVMap')
_uv.uv.foreach_set('vector', [0.01215, 0.1549, 0.01215, 0.1549, 0.07611, 0.1571, 0.07611, 0.1571, 0.01215, 0.1549, 0.006962, 0.1115, 0.07093, 0.1137, 0.07611, 0.1571, 0.006962, 0.1115, 0.006962, 0.1115, 0.07093, 0.1137, 0.07093, 0.1137, 0.006962, 0.1115, 0.01215, 0.1549, 0.07611, 0.1571, 0.07093, 0.1137, 0.07611, 0.1571, 0.07611, 0.1571, 0.07093, 0.1137, 0.07093, 0.1137, 0.006962, 0.1115, 0.006962, 0.1115, 0.01215, 0.1549, 0.01215, 0.1549])
me_cube_015.materials.append(mat_man)
me_cube_015.use_remesh_preserve_volume = False
me_cube_015.use_remesh_preserve_attributes = False
me_cube_015.use_mirror_vertex_groups = False
me_cube_015.update()
me_cube_001 = bpy.data.meshes.new('Cube.001')
me_cube_001.from_pydata([(-1.198, 1.624, 1.0), (-1.198, 1.624, -1.0), (1.198, 1.624, -1.0), (1.198, 1.624, 1.0), (-1.198, 3.624, 1.0), (-1.198, 3.624, -1.0), (1.198, 3.624, -1.0), (1.198, 3.624, 1.0)], [], [(4, 5, 1, 0), (5, 6, 2, 1), (6, 7, 3, 2), (7, 4, 0, 3), (0, 1, 2, 3), (7, 6, 5, 4)])
_uv = me_cube_001.uv_layers.new(name='UVMap')
_uv.uv.foreach_set('vector', [0.3621, 1.0, 0.6182, 1.0, 0.6182, 0.7395, 0.3621, 0.7395, 1.0, 1.0, 0.6667, 1.0, 0.6667, 0.7387, 1.0, 0.7387, 0.6182, 1.0, 0.3621, 1.0, 0.3621, 0.7395, 0.6182, 0.7395, 0.3792, 1.0, -1.49e-08, 1.0, 0.0, 0.7409, 0.3792, 0.7409, 1.0, 0.7619, 0.6667, 0.7619, 0.6667, 0.7476, 1.0, 0.7476, 0.7452, 0.8151, 0.8996, 0.8151, 0.8996, 0.9695, 0.7452, 0.9695])
me_cube_001.materials.append(mat_man)
me_cube_001.use_remesh_preserve_volume = False
me_cube_001.use_remesh_preserve_attributes = False
me_cube_001.use_mirror_vertex_groups = False
me_cube_001.update()
me_sphere = bpy.data.meshes.new('Sphere')
me_sphere.from_pydata([(0.8437, 6.079, -1.588e-06), (1.559, 5.71, -1.375e-06), (2.037, 5.157, -1.147e-06), (2.205, 4.505, -9.382e-07), (2.037, 3.853, -7.796e-07), (1.559, 3.301, -6.959e-07), (0.8437, 3.204, -7.766e-07), (0.7795, 6.079, 0.2748), (1.44, 5.71, 0.5079), (1.882, 5.157, 0.6635), (2.037, 4.505, 0.7182), (1.882, 3.853, 0.6635), (1.44, 3.301, 0.5079), (0.7795, 3.204, 0.2748), (0.5966, 6.079, 0.5079), (1.102, 5.71, 0.9384), (1.44, 5.157, 1.226), (1.559, 4.505, 1.327), (1.44, 3.853, 1.226), (1.102, 3.301, 0.9384), (0.5966, 3.204, 0.5079), (5.79e-08, 3.145, -8.874e-07), (0.3229, 6.079, 0.6635), (0.5966, 5.71, 1.226), (0.7795, 5.157, 1.602), (0.8437, 4.505, 1.734), (0.7795, 3.853, 1.602), (0.5966, 3.301, 1.226), (0.3229, 3.204, 0.6635), (-3.189e-07, 6.079, 0.7182), (-4.114e-07, 5.71, 1.327), (-4.902e-07, 5.157, 1.734), (-3.891e-07, 4.505, 1.877), (-3.762e-07, 3.853, 1.734), (-2.008e-07, 3.301, 1.327), (-6.755e-08, 3.204, 0.7182), (-8.247e-08, 6.208, -2.013e-06), (-0.3229, 6.079, 0.6635), (-0.5966, 5.71, 1.226), (-0.7795, 5.157, 1.602), (-0.8437, 4.505, 1.734), (-0.7795, 3.853, 1.602), (-0.5966, 3.301, 1.226), (-0.3229, 3.204, 0.6635), (-0.5966, 6.079, 0.5079), (-1.102, 5.71, 0.9384), (-1.44, 5.157, 1.226), (-1.559, 4.505, 1.327), (-1.44, 3.853, 1.226), (-1.102, 3.301, 0.9384), (-0.5966, 3.204, 0.5079), (-0.7795, 6.079, 0.2748), (-1.44, 5.71, 0.5079), (-1.882, 5.157, 0.6635), (-2.037, 4.505, 0.7182), (-1.882, 3.853, 0.6635), (-1.44, 3.301, 0.5079), (-0.7795, 3.204, 0.2748), (-0.8437, 6.079, -1.895e-06), (-1.559, 5.71, -1.983e-06), (-2.037, 5.157, -1.927e-06), (-2.205, 4.505, -1.824e-06), (-2.037, 3.853, -1.559e-06), (-1.559, 3.301, -1.303e-06), (-0.8437, 3.204, -1.084e-06), (-0.7795, 6.079, -0.2749), (-1.44, 5.71, -0.5079), (-1.882, 5.157, -0.6635), (-2.037, 4.505, -0.7182), (-1.882, 3.853, -0.6635), (-1.44, 3.301, -0.5079), (-0.7795, 3.204, -0.2748), (-0.5966, 6.079, -0.5079), (-1.102, 5.71, -0.9384), (-1.44, 5.157, -1.226), (-1.559, 4.505, -1.327), (-1.44, 3.853, -1.226), (-1.102, 3.301, -0.9384), (-0.5966, 3.204, -0.5079), (-0.3229, 6.079, -0.6635), (-0.5966, 5.71, -1.226), (-0.7795, 5.157, -1.602), (-0.8437, 4.505, -1.734), (-0.7795, 3.853, -1.602), (-0.5966, 3.301, -1.226), (-0.3229, 3.204, -0.6635), (-3.627e-08, 6.079, -0.7182), (1.537e-07, 5.71, -1.327), (4.934e-07, 5.157, -1.734), (5.062e-07, 4.505, -1.877), (6.073e-07, 3.853, -1.734), (3.642e-07, 3.301, -1.327), (2.15e-07, 3.204, -0.7182), (0.3229, 6.079, -0.6635), (0.5966, 5.71, -1.226), (0.7795, 5.157, -1.602), (0.8437, 4.505, -1.734), (0.7795, 3.853, -1.602), (0.5966, 3.301, -1.226), (0.3229, 3.204, -0.6635), (0.5966, 6.079, -0.5079), (1.102, 5.71, -0.9384), (1.44, 5.157, -1.226), (1.559, 4.505, -1.327), (1.44, 3.853, -1.226), (1.102, 3.301, -0.9384), (0.5966, 3.204, -0.5079), (0.7795, 6.079, -0.2749), (1.44, 5.71, -0.5079), (1.882, 5.157, -0.6635), (2.037, 4.505, -0.7182), (1.882, 3.853, -0.6635), (1.44, 3.301, -0.5079), (0.7795, 3.204, -0.2748)], [], [(6, 5, 12, 13), (5, 4, 11, 12), (4, 3, 10, 11), (3, 2, 9, 10), (2, 1, 8, 9), (1, 0, 7, 8), (13, 12, 19, 20), (12, 11, 18, 19), (11, 10, 17, 18), (10, 9, 16, 17), (9, 8, 15, 16), (8, 7, 14, 15), (20, 19, 27, 28), (19, 18, 26, 27), (18, 17, 25, 26), (17, 16, 24, 25), (16, 15, 23, 24), (15, 14, 22, 23), (28, 27, 34, 35), (27, 26, 33, 34), (26, 25, 32, 33), (25, 24, 31, 32), (24, 23, 30, 31), (23, 22, 29, 30), (35, 34, 42, 43), (34, 33, 41, 42), (33, 32, 40, 41), (32, 31, 39, 40), (31, 30, 38, 39), (30, 29, 37, 38), (43, 42, 49, 50), (42, 41, 48, 49), (41, 40, 47, 48), (40, 39, 46, 47), (39, 38, 45, 46), (38, 37, 44, 45), (50, 49, 56, 57), (49, 48, 55, 56), (48, 47, 54, 55), (47, 46, 53, 54), (46, 45, 52, 53), (45, 44, 51, 52), (57, 56, 63, 64), (56, 55, 62, 63), (55, 54, 61, 62), (54, 53, 60, 61), (53, 52, 59, 60), (52, 51, 58, 59), (64, 63, 70, 71), (63, 62, 69, 70), (62, 61, 68, 69), (61, 60, 67, 68), (60, 59, 66, 67), (59, 58, 65, 66), (71, 70, 77, 78), (70, 69, 76, 77), (69, 68, 75, 76), (68, 67, 74, 75), (67, 66, 73, 74), (66, 65, 72, 73), (78, 77, 84, 85), (77, 76, 83, 84), (76, 75, 82, 83), (75, 74, 81, 82), (74, 73, 80, 81), (73, 72, 79, 80), (85, 84, 91, 92), (84, 83, 90, 91), (83, 82, 89, 90), (82, 81, 88, 89), (81, 80, 87, 88), (80, 79, 86, 87), (92, 91, 98, 99), (91, 90, 97, 98), (90, 89, 96, 97), (89, 88, 95, 96), (88, 87, 94, 95), (87, 86, 93, 94), (99, 98, 105, 106), (98, 97, 104, 105), (97, 96, 103, 104), (96, 95, 102, 103), (95, 94, 101, 102), (94, 93, 100, 101), (106, 105, 112, 113), (105, 104, 111, 112), (104, 103, 110, 111), (103, 102, 109, 110), (102, 101, 108, 109), (101, 100, 107, 108), (21, 6, 13), (0, 36, 7), (21, 13, 20), (7, 36, 14), (21, 20, 28), (14, 36, 22), (21, 28, 35), (22, 36, 29), (21, 35, 43), (29, 36, 37), (21, 43, 50), (37, 36, 44), (21, 50, 57), (44, 36, 51), (21, 57, 64), (51, 36, 58), (21, 64, 71), (58, 36, 65), (21, 71, 78), (65, 36, 72), (21, 78, 85), (72, 36, 79), (21, 85, 92), (79, 36, 86), (21, 92, 99), (86, 36, 93), (21, 99, 106), (93, 36, 100), (21, 106, 113), (100, 36, 107), (21, 113, 6), (113, 112, 5, 6), (112, 111, 4, 5), (111, 110, 3, 4), (110, 109, 2, 3), (109, 108, 1, 2), (108, 107, 0, 1), (107, 36, 0)])
me_sphere.polygons.foreach_set('use_smooth', [True] * 128)
_uv = me_sphere.uv_layers.new(name='UVMap')
_uv.uv.foreach_set('vector', [0.7886, 0.8851, 0.7745, 0.8879, 0.7768, 0.8879, 0.7898, 0.8851, 0.7745, 0.8879, 0.7651, 0.9036, 0.7681, 0.9036, 0.7768, 0.8879, 0.7651, 0.9036, 0.7618, 0.922, 0.7651, 0.922, 0.7681, 0.9036, 0.7618, 0.922, 0.7651, 0.9405, 0.7681, 0.9405, 0.7651, 0.922, 0.7651, 0.9405, 0.7745, 0.9562, 0.7768, 0.9562, 0.7681, 0.9405, 0.7745, 0.9562, 0.7886, 0.9666, 0.7898, 0.9666, 0.7768, 0.9562, 0.7898, 0.8851, 0.7768, 0.8879, 0.7835, 0.8879, 0.7934, 0.8851, 0.7768, 0.8879, 0.7681, 0.9036, 0.7768, 0.9036, 0.7835, 0.8879, 0.7681, 0.9036, 0.7651, 0.922, 0.7745, 0.922, 0.7768, 0.9036, 0.7651, 0.922, 0.7681, 0.9405, 0.7768, 0.9405, 0.7745, 0.922, 0.7681, 0.9405, 0.7768, 0.9562, 0.7835, 0.9562, 0.7768, 0.9405, 0.7768, 0.9562, 0.7898, 0.9666, 0.7934, 0.9666, 0.7835, 0.9562, 0.7934, 0.8851, 0.7835, 0.8879, 0.7934, 0.8879, 0.7988, 0.8851, 0.7835, 0.8879, 0.7768, 0.9036, 0.7898, 0.9036, 0.7934, 0.8879, 0.7768, 0.9036, 0.7745, 0.922, 0.7886, 0.922, 0.7898, 0.9036, 0.7745, 0.922, 0.7768, 0.9405, 0.7898, 0.9405, 0.7886, 0.922, 0.7768, 0.9405, 0.7835, 0.9562, 0.7934, 0.9562, 0.7898, 0.9405, 0.7835, 0.9562, 0.7934, 0.9666, 0.7988, 0.9666, 0.7934, 0.9562, 0.7988, 0.8851, 0.7934, 0.8879, 0.8052, 0.8879, 0.8052, 0.8851, 0.7934, 0.8879, 0.7898, 0.9036, 0.8052, 0.9036, 0.8052, 0.8879, 0.7898, 0.9036, 0.7886, 0.922, 0.8052, 0.922, 0.8052, 0.9036, 0.7886, 0.922, 0.7898, 0.9405, 0.8052, 0.9405, 0.8052, 0.922, 0.7898, 0.9405, 0.7934, 0.9562, 0.8052, 0.9562, 0.8052, 0.9405, 0.7934, 0.9562, 0.7988, 0.9666, 0.8052, 0.9666, 0.8052, 0.9562, 0.8052, 0.8851, 0.8052, 0.8879, 0.8169, 0.8879, 0.8115, 0.8851, 0.8052, 0.8879, 0.8052, 0.9036, 0.8205, 0.9036, 0.8169, 0.8879, 0.8052, 0.9036, 0.8052, 0.922, 0.8218, 0.922, 0.8205, 0.9036, 0.8052, 0.922, 0.8052, 0.9405, 0.8205, 0.9405, 0.8218, 0.922, 0.8052, 0.9405, 0.8052, 0.9562, 0.8169, 0.9562, 0.8205, 0.9405, 0.8052, 0.9562, 0.8052, 0.9666, 0.8115, 0.9666, 0.8169, 0.9562, 0.8115, 0.8851, 0.8169, 0.8879, 0.8269, 0.8879, 0.8169, 0.8851, 0.8169, 0.8879, 0.8205, 0.9036, 0.8335, 0.9036, 0.8269, 0.8879, 0.8205, 0.9036, 0.8218, 0.922, 0.8359, 0.922, 0.8335, 0.9036, 0.8218, 0.922, 0.8205, 0.9405, 0.8335, 0.9405, 0.8359, 0.922, 0.8205, 0.9405, 0.8169, 0.9562, 0.8269, 0.9562, 0.8335, 0.9405, 0.8169, 0.9562, 0.8115, 0.9666, 0.8169, 0.9666, 0.8269, 0.9562, 0.8169, 0.8851, 0.8269, 0.8879, 0.8335, 0.8879, 0.8205, 0.8851, 0.8269, 0.8879, 0.8335, 0.9036, 0.8422, 0.9036, 0.8335, 0.8879, 0.8335, 0.9036, 0.8359, 0.922, 0.8453, 0.922, 0.8422, 0.9036, 0.8359, 0.922, 0.8335, 0.9405, 0.8422, 0.9405, 0.8453, 0.922, 0.8335, 0.9405, 0.8269, 0.9562, 0.8335, 0.9562, 0.8422, 0.9405, 0.8269, 0.9562, 0.8169, 0.9666, 0.8205, 0.9666, 0.8335, 0.9562, 0.8205, 0.8851, 0.8335, 0.8879, 0.8359, 0.8879, 0.8218, 0.8851, 0.8335, 0.8879, 0.8422, 0.9036, 0.8453, 0.9036, 0.8359, 0.8879, 0.8422, 0.9036, 0.8453, 0.922, 0.8486, 0.922, 0.8453, 0.9036, 0.8453, 0.922, 0.8422, 0.9405, 0.8453, 0.9405, 0.8486, 0.922, 0.8422, 0.9405, 0.8335, 0.9562, 0.8359, 0.9562, 0.8453, 0.9405, 0.8335, 0.9562, 0.8205, 0.9666, 0.8218, 0.9666, 0.8359, 0.9562, 0.8218, 0.8851, 0.8359, 0.8879, 0.8335, 0.8879, 0.8205, 0.8851, 0.8359, 0.8879, 0.8453, 0.9036, 0.8422, 0.9036, 0.8335, 0.8879, 0.8453, 0.9036, 0.8486, 0.922, 0.8453, 0.922, 0.8422, 0.9036, 0.8486, 0.922, 0.8453, 0.9405, 0.8422, 0.9405, 0.8453, 0.922, 0.8453, 0.9405, 0.8359, 0.9562, 0.8335, 0.9562, 0.8422, 0.9405, 0.8359, 0.9562, 0.8218, 0.9666, 0.8205, 0.9666, 0.8335, 0.9562, 0.8205, 0.8851, 0.8335, 0.8879, 0.8269, 0.8879, 0.8169, 0.8851, 0.8335, 0.8879, 0.8422, 0.9036, 0.8335, 0.9036, 0.8269, 0.8879, 0.8422, 0.9036, 0.8453, 0.922, 0.8359, 0.922, 0.8335, 0.9036, 0.8453, 0.922, 0.8422, 0.9405, 0.8335, 0.9405, 0.8359, 0.922, 0.8422, 0.9405, 0.8335, 0.9562, 0.8269, 0.9562, 0.8335, 0.9405, 0.8335, 0.9562, 0.8205, 0.9666, 0.8169, 0.9666, 0.8269, 0.9562, 0.8169, 0.8851, 0.8269, 0.8879, 0.8169, 0.8879, 0.8115, 0.8851, 0.8269, 0.8879, 0.8335, 0.9036, 0.8205, 0.9036, 0.8169, 0.8879, 0.8335, 0.9036, 0.8359, 0.922, 0.8218, 0.922, 0.8205, 0.9036, 0.8359, 0.922, 0.8335, 0.9405, 0.8205, 0.9405, 0.8218, 0.922, 0.8335, 0.9405, 0.8269, 0.9562, 0.8169, 0.9562, 0.8205, 0.9405, 0.8269, 0.9562, 0.8169, 0.9666, 0.8115, 0.9666, 0.8169, 0.9562, 0.8115, 0.8851, 0.8169, 0.8879, 0.8052, 0.8879, 0.8052, 0.8851, 0.8169, 0.8879, 0.8205, 0.9036, 0.8052, 0.9036, 0.8052, 0.8879, 0.8205, 0.9036, 0.8218, 0.922, 0.8052, 0.922, 0.8052, 0.9036, 0.8218, 0.922, 0.8205, 0.9405, 0.8052, 0.9405, 0.8052, 0.922, 0.8205, 0.9405, 0.8169, 0.9562, 0.8052, 0.9562, 0.8052, 0.9405, 0.8169, 0.9562, 0.8115, 0.9666, 0.8052, 0.9666, 0.8052, 0.9562, 0.8052, 0.8851, 0.8052, 0.8879, 0.7934, 0.8879, 0.7988, 0.8851, 0.8052, 0.8879, 0.8052, 0.9036, 0.7898, 0.9036, 0.7934, 0.8879, 0.8052, 0.9036, 0.8052, 0.922, 0.7886, 0.922, 0.7898, 0.9036, 0.8052, 0.922, 0.8052, 0.9405, 0.7898, 0.9405, 0.7886, 0.922, 0.8052, 0.9405, 0.8052, 0.9562, 0.7934, 0.9562, 0.7898, 0.9405, 0.8052, 0.9562, 0.8052, 0.9666, 0.7988, 0.9666, 0.7934, 0.9562, 0.7988, 0.8851, 0.7934, 0.8879, 0.7835, 0.8879, 0.7934, 0.8851, 0.7934, 0.8879, 0.7898, 0.9036, 0.7768, 0.9036, 0.7835, 0.8879, 0.7898, 0.9036, 0.7886, 0.922, 0.7745, 0.922, 0.7768, 0.9036, 0.7886, 0.922, 0.7898, 0.9405, 0.7768, 0.9405, 0.7745, 0.922, 0.7898, 0.9405, 0.7934, 0.9562, 0.7835, 0.9562, 0.7768, 0.9405, 0.7934, 0.9562, 0.7988, 0.9666, 0.7934, 0.9666, 0.7835, 0.9562, 0.7934, 0.8851, 0.7835, 0.8879, 0.7768, 0.8879, 0.7898, 0.8851, 0.7835, 0.8879, 0.7768, 0.9036, 0.7681, 0.9036, 0.7768, 0.8879, 0.7768, 0.9036, 0.7745, 0.922, 0.7651, 0.922, 0.7681, 0.9036, 0.7745, 0.922, 0.7768, 0.9405, 0.7681, 0.9405, 0.7651, 0.922, 0.7768, 0.9405, 0.7835, 0.9562, 0.7768, 0.9562, 0.7681, 0.9405, 0.7835, 0.9562, 0.7934, 0.9666, 0.7898, 0.9666, 0.7768, 0.9562, 0.8052, 0.8835, 0.7886, 0.8851, 0.7898, 0.8851, 0.7886, 0.9666, 0.8052, 0.9703, 0.7898, 0.9666, 0.8052, 0.8835, 0.7898, 0.8851, 0.7934, 0.8851, 0.7898, 0.9666, 0.8052, 0.9703, 0.7934, 0.9666, 0.8052, 0.8835, 0.7934, 0.8851, 0.7988, 0.8851, 0.7934, 0.9666, 0.8052, 0.9703, 0.7988, 0.9666, 0.8052, 0.8835, 0.7988, 0.8851, 0.8052, 0.8851, 0.7988, 0.9666, 0.8052, 0.9703, 0.8052, 0.9666, 0.8052, 0.8835, 0.8052, 0.8851, 0.8115, 0.8851, 0.8052, 0.9666, 0.8052, 0.9703, 0.8115, 0.9666, 0.8052, 0.8835, 0.8115, 0.8851, 0.8169, 0.8851, 0.8115, 0.9666, 0.8052, 0.9703, 0.8169, 0.9666, 0.8052, 0.8835, 0.8169, 0.8851, 0.8205, 0.8851, 0.8169, 0.9666, 0.8052, 0.9703, 0.8205, 0.9666, 0.8052, 0.8835, 0.8205, 0.8851, 0.8218, 0.8851, 0.8205, 0.9666, 0.8052, 0.9703, 0.8218, 0.9666, 0.8052, 0.8835, 0.8218, 0.8851, 0.8205, 0.8851, 0.8218, 0.9666, 0.8052, 0.9703, 0.8205, 0.9666, 0.8052, 0.8835, 0.8205, 0.8851, 0.8169, 0.8851, 0.8205, 0.9666, 0.8052, 0.9703, 0.8169, 0.9666, 0.8052, 0.8835, 0.8169, 0.8851, 0.8115, 0.8851, 0.8169, 0.9666, 0.8052, 0.9703, 0.8115, 0.9666, 0.8052, 0.8835, 0.8115, 0.8851, 0.8052, 0.8851, 0.8115, 0.9666, 0.8052, 0.9703, 0.8052, 0.9666, 0.8052, 0.8835, 0.8052, 0.8851, 0.7988, 0.8851, 0.8052, 0.9666, 0.8052, 0.9703, 0.7988, 0.9666, 0.8052, 0.8835, 0.7988, 0.8851, 0.7934, 0.8851, 0.7988, 0.9666, 0.8052, 0.9703, 0.7934, 0.9666, 0.8052, 0.8835, 0.7934, 0.8851, 0.7898, 0.8851, 0.7934, 0.9666, 0.8052, 0.9703, 0.7898, 0.9666, 0.8052, 0.8835, 0.7898, 0.8851, 0.7886, 0.8851, 0.7898, 0.8851, 0.7768, 0.8879, 0.7745, 0.8879, 0.7886, 0.8851, 0.7768, 0.8879, 0.7681, 0.9036, 0.7651, 0.9036, 0.7745, 0.8879, 0.7681, 0.9036, 0.7651, 0.922, 0.7618, 0.922, 0.7651, 0.9036, 0.7651, 0.922, 0.7681, 0.9405, 0.7651, 0.9405, 0.7618, 0.922, 0.7681, 0.9405, 0.7768, 0.9562, 0.7745, 0.9562, 0.7651, 0.9405, 0.7768, 0.9562, 0.7898, 0.9666, 0.7886, 0.9666, 0.7745, 0.9562, 0.7898, 0.9666, 0.8052, 0.9703, 0.7886, 0.9666])
me_sphere.materials.append(mat_man)
me_sphere.use_remesh_preserve_volume = False
me_sphere.use_remesh_preserve_attributes = False
me_sphere.use_mirror_vertex_groups = False
me_sphere.update()

# ---- objects
ob_hemi_001 = bpy.data.objects.new('Hemi.001', light_hemi_001)
ob_hemi = bpy.data.objects.new('Hemi', light_hemi)
ob_camera = bpy.data.objects.new('Camera', cam_camera_001)
ob_body = bpy.data.objects.new('Body', me_cube)
ob_legtop_r = bpy.data.objects.new('LEGTOP.R', None)
ob_leg_r = bpy.data.objects.new('Leg.R', me_cube_006)
ob_ankle_r = bpy.data.objects.new('ANKLE.R', None)
ob_foot_r = bpy.data.objects.new('Foot.R', me_cube_005)
ob_legbent_r = bpy.data.objects.new('LegBent.R', me_cube_030)
ob_anklebent_r = bpy.data.objects.new('ANKLEBENT.R', None)
ob_footbent_r = bpy.data.objects.new('FootBent.R', me_cube_003)
ob_legtop_l = bpy.data.objects.new('LEGTOP.L', None)
ob_leg_l = bpy.data.objects.new('Leg.L', me_cube_026)
ob_ankle_l = bpy.data.objects.new('ANKLE.L', None)
ob_foot_l = bpy.data.objects.new('Foot.L', me_cube_027)
ob_legbent_l = bpy.data.objects.new('LegBent.L', me_cube_029)
ob_anklebent_l = bpy.data.objects.new('ANKLEBENT.L', None)
ob_footbent_l = bpy.data.objects.new('FootBent.L', me_cube_002)
ob_armtop_r = bpy.data.objects.new('ARMTOP.R', None)
ob_arm_r = bpy.data.objects.new('Arm.R', me_cube_012)
ob_wrist_r = bpy.data.objects.new('WRIST.R', None)
ob_hand_r = bpy.data.objects.new('Hand.R', me_cube_013)
ob_finger_r = bpy.data.objects.new('Finger.R', me_cube_014)
ob_armbent_r = bpy.data.objects.new('ArmBent.R', me_cube_031)
ob_wristbent_r = bpy.data.objects.new('WRISTBENT.R', None)
ob_handbent_r = bpy.data.objects.new('HandBent.R', me_cube_008)
ob_fingerbent_r = bpy.data.objects.new('FingerBent.R', me_cube_009)
ob_armtop_l = bpy.data.objects.new('ARMTOP.L', None)
ob_arm_l = bpy.data.objects.new('Arm.L', me_cube_023)
ob_wrist_l = bpy.data.objects.new('WRIST.L', None)
ob_hand_l = bpy.data.objects.new('Hand.L', me_cube_024)
ob_finger_l = bpy.data.objects.new('Finger.L', me_cube_025)
ob_armbent_l = bpy.data.objects.new('ArmBent.L', me_cube_028)
ob_wristbent_l = bpy.data.objects.new('WRISTBENT.L', None)
ob_handbent_l = bpy.data.objects.new('HandBent.L', me_cube_004)
ob_fingerbent_l = bpy.data.objects.new('FingerBent.L', me_cube_007)
ob_shoulder_l = bpy.data.objects.new('Shoulder.L', me_cube_022)
ob_shoulder_r = bpy.data.objects.new('Shoulder.R', me_cube_015)
ob_head = bpy.data.objects.new('HEAD', None)
ob_head_1 = bpy.data.objects.new('Head', me_cube_001)
ob_hair = bpy.data.objects.new('Hair', me_sphere)

# ---- transforms, parenting, visibility, modifiers, constraints
ob_hemi_001.location = (11.2, 3.644, 11.72)
ob_hemi_001.rotation_euler = (-0.677, -0.3705, -1.331)
ob_hemi_001.lineart.crease_threshold = 0.0
ob_hemi.location = (-6.945, -8.055, 11.13)
ob_hemi.rotation_euler = (0.7839, -0.4462, -0.2907)
ob_hemi.lineart.crease_threshold = 0.0
ob_camera.location = (18.48, -13.84, 8.161)
ob_camera.rotation_euler = (1.251, 0.0, 0.903)
ob_camera.lineart.crease_threshold = 0.0
ob_body.location = (0.0, 0.0, 0.0)
ob_body.lock_rotations_4d = False
ob_body.empty_display_type = 'ARROWS'
ob_body.lineart.crease_threshold = 0.0
ob_legtop_r.parent = ob_body
ob_legtop_r.location = (-0.5586, -1.646, 0.01034)
ob_legtop_r.empty_image_offset = (0.0, 0.0)
ob_legtop_r.lineart.crease_threshold = 0.0
ob_leg_r.parent = ob_legtop_r
ob_leg_r.matrix_parent_inverse = Matrix(((1.0, -2.98e-08, 0.0, 0.5586), (0.0, 1.0, 0.0, 1.646), (0.0, 0.0, 1.0, -0.01034), (0.0, 0.0, 0.0, 1.0)))
ob_leg_r.location = (0.0, 0.0, 0.0)
ob_leg_r.lineart.crease_threshold = 0.0
ob_ankle_r.parent = ob_leg_r
ob_ankle_r.location = (-0.5587, -4.479, 0.01034)
ob_ankle_r.empty_image_offset = (0.0, 0.0)
ob_ankle_r.lineart.crease_threshold = 0.0
ob_foot_r.parent = ob_ankle_r
ob_foot_r.matrix_parent_inverse = Matrix(((1.0, 0.0, 0.0, 0.5587), (0.0, 1.0, 0.0, 4.479), (0.0, 0.0, 1.0, -0.01034), (0.0, 0.0, 0.0, 1.0)))
ob_foot_r.location = (0.0, 0.0, -9.313e-10)
ob_foot_r.lineart.crease_threshold = 0.0
ob_legbent_r.parent = ob_legtop_r
ob_legbent_r.matrix_parent_inverse = Matrix(((1.0, -2.98e-08, 0.0, 0.5586), (0.0, 1.0, 0.0, 1.646), (0.0, 0.0, 1.0, -0.01034), (0.0, 0.0, 0.0, 1.0)))
ob_legbent_r.location = (0.0, 0.0, 0.0)
ob_legbent_r.hide_render = True
ob_legbent_r.lineart.crease_threshold = 0.0
ob_anklebent_r.parent = ob_legbent_r
ob_anklebent_r.location = (-0.5687, -3.811, -1.317)
ob_anklebent_r.empty_image_offset = (0.0, 0.0)
ob_anklebent_r.lineart.crease_threshold = 0.0
ob_footbent_r.parent = ob_anklebent_r
ob_footbent_r.matrix_parent_inverse = Matrix(((1.0, 0.0, 0.0, 0.5687), (0.0, 1.0, 0.0, 3.811), (0.0, 0.0, 1.0, 1.317), (0.0, 0.0, 0.0, 1.0)))
ob_footbent_r.location = (0.0, 2.384e-07, 0.0)
ob_footbent_r.lineart.crease_threshold = 0.0
ob_legtop_l.parent = ob_body
ob_legtop_l.location = (0.5586, -1.646, 0.01034)
ob_legtop_l.empty_image_offset = (0.0, 0.0)
ob_legtop_l.lineart.crease_threshold = 0.0
ob_leg_l.parent = ob_legtop_l
ob_leg_l.matrix_parent_inverse = Matrix(((1.0, 0.0, 0.0, -0.5586), (0.0, 1.0, 0.0, 1.646), (0.0, 0.0, 1.0, -0.01034), (0.0, 0.0, 0.0, 1.0)))
ob_leg_l.location = (-5.96e-08, 0.0, 0.0)
ob_leg_l.lineart.crease_threshold = 0.0
ob_ankle_l.parent = ob_leg_l
ob_ankle_l.location = (0.5587, -4.479, 0.01034)
ob_ankle_l.empty_image_offset = (0.0, 0.0)
ob_ankle_l.lineart.crease_threshold = 0.0
ob_foot_l.parent = ob_ankle_l
ob_foot_l.matrix_parent_inverse = Matrix(((1.0, 7.451e-09, 0.0, -0.5587), (0.0, 1.0, 0.0, 4.479), (0.0, 0.0, 1.0, -0.01034), (0.0, 0.0, 0.0, 1.0)))
ob_foot_l.location = (-5.96e-08, 0.0, -9.313e-10)
ob_foot_l.lineart.crease_threshold = 0.0
ob_legbent_l.parent = ob_legtop_l
ob_legbent_l.matrix_parent_inverse = Matrix(((1.0, 0.0, 0.0, -0.5586), (0.0, 1.0, 0.0, 1.646), (0.0, 0.0, 1.0, -0.01034), (0.0, 0.0, 0.0, 1.0)))
ob_legbent_l.location = (-5.96e-08, 0.0, 0.0)
ob_legbent_l.hide_render = True
ob_legbent_l.lineart.crease_threshold = 0.0
ob_anklebent_l.parent = ob_legbent_l
ob_anklebent_l.location = (0.5687, -3.811, -1.317)
ob_anklebent_l.empty_image_offset = (0.0, 0.0)
ob_anklebent_l.lineart.crease_threshold = 0.0
ob_footbent_l.parent = ob_anklebent_l
ob_footbent_l.matrix_parent_inverse = Matrix(((1.0, 0.0, 0.0, -0.5687), (0.0, 1.0, 0.0, 3.811), (0.0, 0.0, 1.0, 1.317), (0.0, 0.0, 0.0, 1.0)))
ob_footbent_l.location = (-5.96e-08, 2.384e-07, 0.0)
ob_footbent_l.lineart.crease_threshold = 0.0
ob_armtop_r.parent = ob_body
ob_armtop_r.location = (-1.365, 0.6713, 0.01034)
ob_armtop_r.empty_image_offset = (0.0, 0.0)
ob_armtop_r.lineart.crease_threshold = 0.0
ob_arm_r.parent = ob_armtop_r
ob_arm_r.matrix_parent_inverse = Matrix(((1.0, 0.0, 0.0, 1.365), (0.0, 1.0, 0.0, -0.6713), (0.0, 0.0, 1.0, -0.01034), (0.0, 0.0, 0.0, 1.0)))
ob_arm_r.location = (0.0, 0.0, 0.0)
ob_arm_r.lineart.crease_threshold = 0.0
ob_wrist_r.parent = ob_arm_r
ob_wrist_r.location = (-1.324, -2.142, 0.01034)
ob_wrist_r.empty_image_offset = (0.0, 0.0)
ob_wrist_r.lineart.crease_threshold = 0.0
ob_hand_r.parent = ob_wrist_r
ob_hand_r.matrix_parent_inverse = Matrix(((1.0, 0.0, 0.0, 1.324), (0.0, 1.0, 0.0, 2.142), (0.0, 0.0, 1.0, -0.01034), (0.0, 0.0, 0.0, 1.0)))
ob_hand_r.location = (0.0, 0.0, 0.0)
ob_hand_r.lineart.crease_threshold = 0.0
ob_finger_r.parent = ob_hand_r
ob_finger_r.location = (0.0, 0.0, 0.0)
ob_finger_r.lineart.crease_threshold = 0.0
ob_armbent_r.parent = ob_armtop_r
ob_armbent_r.matrix_parent_inverse = Matrix(((1.0, 0.0, 0.0, 1.365), (0.0, 1.0, 0.0, -0.6713), (0.0, 0.0, 1.0, -0.01034), (0.0, 0.0, 0.0, 1.0)))
ob_armbent_r.location = (0.0, 0.0, 0.0)
ob_armbent_r.hide_render = True
ob_armbent_r.lineart.crease_threshold = 0.0
ob_wristbent_r.parent = ob_armbent_r
ob_wristbent_r.location = (-1.307, -0.543, 1.619)
ob_wristbent_r.empty_image_offset = (0.0, 0.0)
ob_wristbent_r.lineart.crease_threshold = 0.0
ob_handbent_r.parent = ob_wristbent_r
ob_handbent_r.matrix_parent_inverse = Matrix(((1.0, 0.0, -5.96e-08, 1.307), (3.236e-08, 1.0, 2.98e-08, 0.543), (-9.652e-08, 0.0, 1.0, -1.619), (0.0, 0.0, 0.0, 1.0)))
ob_handbent_r.location = (1.192e-07, 5.96e-08, -1.192e-07)
ob_handbent_r.scale = (1.0, 1.0, 1.0)
ob_handbent_r.lineart.crease_threshold = 0.0
ob_fingerbent_r.parent = ob_handbent_r
ob_fingerbent_r.location = (1.192e-07, 5.96e-08, -1.192e-07)
ob_fingerbent_r.scale = (1.0, 1.0, 1.0)
ob_fingerbent_r.lineart.crease_threshold = 0.0
ob_armtop_l.parent = ob_body
ob_armtop_l.location = (1.365, 0.6713, 0.01034)
ob_armtop_l.empty_image_offset = (0.0, 0.0)
ob_armtop_l.lineart.crease_threshold = 0.0
ob_arm_l.parent = ob_armtop_l
ob_arm_l.matrix_parent_inverse = Matrix(((1.0, 0.0, 0.0, -1.365), (0.0, 1.0, 0.0, -0.6713), (-4.657e-10, 0.0, 1.0, -0.01034), (0.0, 0.0, 0.0, 1.0)))
ob_arm_l.location = (0.0, 0.0, -9.313e-10)
ob_arm_l.lineart.crease_threshold = 0.0
ob_wrist_l.parent = ob_arm_l
ob_wrist_l.location = (1.324, -2.142, 0.01034)
ob_wrist_l.empty_image_offset = (0.0, 0.0)
ob_wrist_l.lineart.crease_threshold = 0.0
ob_hand_l.parent = ob_wrist_l
ob_hand_l.matrix_parent_inverse = Matrix(((1.0, 0.0, 0.0, -1.324), (0.0, 1.0, 0.0, 2.142), (0.0, 0.0, 1.0, -0.01034), (0.0, 0.0, 0.0, 1.0)))
ob_hand_l.location = (0.0, -4.071e-17, 0.0)
ob_hand_l.lineart.crease_threshold = 0.0
ob_finger_l.parent = ob_hand_l
ob_finger_l.location = (0.0, -4.071e-17, 0.0)
ob_finger_l.lineart.crease_threshold = 0.0
ob_armbent_l.parent = ob_armtop_l
ob_armbent_l.matrix_parent_inverse = Matrix(((1.0, 0.0, 0.0, -1.365), (0.0, 1.0, 0.0, -0.6713), (-4.657e-10, 0.0, 1.0, -0.01034), (0.0, 0.0, 0.0, 1.0)))
ob_armbent_l.location = (0.0, 0.0, -9.313e-10)
ob_armbent_l.hide_render = True
ob_armbent_l.lineart.crease_threshold = 0.0
ob_wristbent_l.parent = ob_armbent_l
ob_wristbent_l.location = (1.307, -0.543, 1.619)
ob_wristbent_l.empty_image_offset = (0.0, 0.0)
ob_wristbent_l.lineart.crease_threshold = 0.0
ob_handbent_l.parent = ob_wristbent_l
ob_handbent_l.matrix_parent_inverse = Matrix(((1.0, 0.0, 5.96e-08, -1.307), (0.0, 1.0, 2.98e-08, 0.543), (0.0, 0.0, 1.0, -1.619), (0.0, 0.0, 0.0, 1.0)))
ob_handbent_l.location = (-1.192e-07, -4.071e-17, -1.201e-07)
ob_handbent_l.lineart.crease_threshold = 0.0
ob_fingerbent_l.parent = ob_handbent_l
ob_fingerbent_l.location = (-1.192e-07, -4.071e-17, -1.201e-07)
ob_fingerbent_l.lineart.crease_threshold = 0.0
ob_shoulder_l.parent = ob_body
ob_shoulder_l.location = (0.0, 0.0, 0.0)
ob_shoulder_l.lineart.crease_threshold = 0.0
ob_shoulder_r.parent = ob_body
ob_shoulder_r.location = (0.0, 0.0, 0.0)
ob_shoulder_r.lineart.crease_threshold = 0.0
ob_head.parent = ob_body
ob_head.location = (2.314e-14, 1.763, -7.705e-08)
ob_head.empty_image_offset = (0.0, 0.0)
ob_head.lineart.crease_threshold = 0.0
ob_head_1.parent = ob_head
ob_head_1.matrix_parent_inverse = Matrix(((1.0, 0.0, 0.0, -2.314e-14), (0.0, 1.0, 0.0, -1.763), (0.0, 0.0, 1.0, 7.705e-08), (0.0, 0.0, 0.0, 1.0)))
ob_head_1.location = (0.0, 0.0, 0.0)
ob_head_1.lineart.crease_threshold = 0.0
ob_hair.parent = ob_head_1
ob_hair.location = (0.0, 0.0, 0.0)
ob_hair.lineart.crease_threshold = 0.0

# ---- collection membership
col_collection_1.objects.link(ob_hemi_001)
col_collection_1.objects.link(ob_hemi)
col_collection_1.objects.link(ob_camera)
col_collection_1.objects.link(ob_body)
col_collection_1.objects.link(ob_legtop_r)
col_collection_1.objects.link(ob_leg_r)
col_collection_1.objects.link(ob_ankle_r)
col_collection_1.objects.link(ob_foot_r)
col_collection_1.objects.link(ob_legbent_r)
col_collection_1.objects.link(ob_anklebent_r)
col_collection_1.objects.link(ob_footbent_r)
col_collection_1.objects.link(ob_legtop_l)
col_collection_1.objects.link(ob_leg_l)
col_collection_1.objects.link(ob_ankle_l)
col_collection_1.objects.link(ob_foot_l)
col_collection_1.objects.link(ob_legbent_l)
col_collection_1.objects.link(ob_anklebent_l)
col_collection_1.objects.link(ob_footbent_l)
col_collection_1.objects.link(ob_armtop_r)
col_collection_1.objects.link(ob_arm_r)
col_collection_1.objects.link(ob_wrist_r)
col_collection_1.objects.link(ob_hand_r)
col_collection_1.objects.link(ob_finger_r)
col_collection_1.objects.link(ob_armbent_r)
col_collection_1.objects.link(ob_wristbent_r)
col_collection_1.objects.link(ob_handbent_r)
col_collection_1.objects.link(ob_fingerbent_r)
col_collection_1.objects.link(ob_armtop_l)
col_collection_1.objects.link(ob_arm_l)
col_collection_1.objects.link(ob_wrist_l)
col_collection_1.objects.link(ob_hand_l)
col_collection_1.objects.link(ob_finger_l)
col_collection_1.objects.link(ob_armbent_l)
col_collection_1.objects.link(ob_wristbent_l)
col_collection_1.objects.link(ob_handbent_l)
col_collection_1.objects.link(ob_fingerbent_l)
col_collection_1.objects.link(ob_shoulder_l)
col_collection_1.objects.link(ob_shoulder_r)
col_collection_1.objects.link(ob_head)
col_collection_1.objects.link(ob_head_1)
col_collection_1.objects.link(ob_hair)

# ---- scene / render settings (as saved in the file)
scene.camera = ob_camera
scene.frame_start = 1; scene.frame_end = 250; scene.frame_set(1)
scene.render.engine = 'BLENDER_EEVEE_NEXT'
scene.render.image_settings.compression = 90
scene.render.resolution_percentage = 50
scene.render.dither_intensity = 0.0
scene.cycles.use_denoising = False
scene.cycles.samples = 10
scene.cycles.sampling_pattern = 'TABULATED_SOBOL'
scene.cycles.light_sampling_threshold = 0.0
scene.cycles.use_adaptive_sampling = False
scene.cycles.use_light_tree = False
scene.cycles.blur_glossy = 0.0
scene.cycles.volume_bounces = 1
scene.cycles.pixel_filter_type = 'GAUSSIAN'
scene.cycles.sample_clamp_indirect = 0.0
scene.view_settings.view_transform = 'Standard'
bpy.context.view_layer.update()
